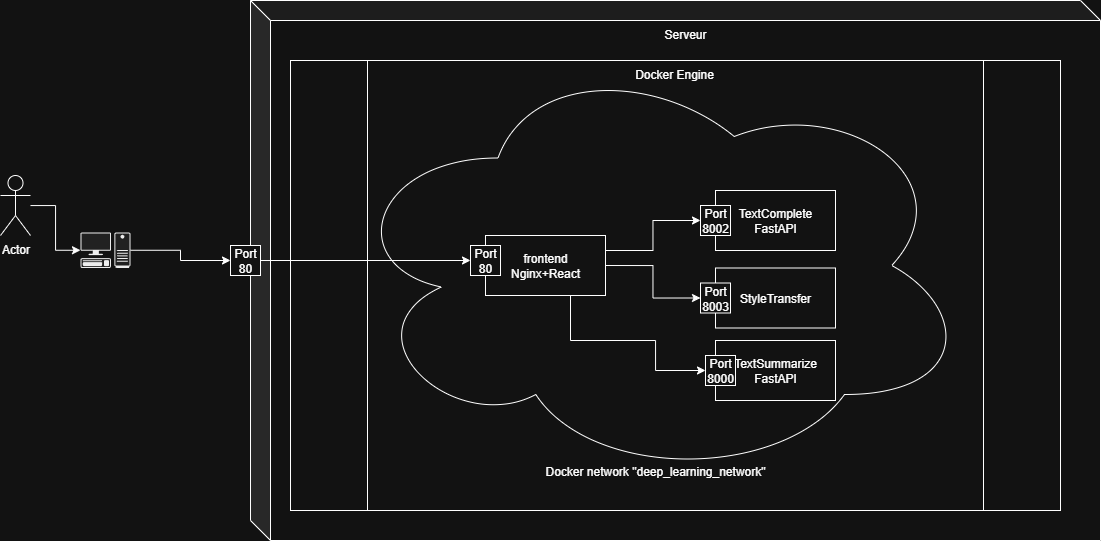

The diagram above was exported from draw.io. Its source (the exported page's mxGraphModel, read from the mxfile embedded in the PNG):
<mxGraphModel dx="1678" dy="874" grid="1" gridSize="10" guides="1" tooltips="1" connect="1" arrows="1" fold="1" page="1" pageScale="1" pageWidth="827" pageHeight="1169" math="0" shadow="0">
  <root>
    <mxCell id="0" />
    <mxCell id="1" parent="0" />
    <mxCell id="VpADO_YMhf1vgJDUhLwA-31" style="edgeStyle=orthogonalEdgeStyle;rounded=0;orthogonalLoop=1;jettySize=auto;html=1;" edge="1" parent="1" source="VpADO_YMhf1vgJDUhLwA-1" target="VpADO_YMhf1vgJDUhLwA-19">
      <mxGeometry relative="1" as="geometry" />
    </mxCell>
    <mxCell id="VpADO_YMhf1vgJDUhLwA-1" value="Actor" style="shape=umlActor;verticalLabelPosition=bottom;verticalAlign=top;html=1;outlineConnect=0;" vertex="1" parent="1">
      <mxGeometry x="20" y="205" width="30" height="60" as="geometry" />
    </mxCell>
    <mxCell id="VpADO_YMhf1vgJDUhLwA-2" value="Serveur" style="shape=cube;whiteSpace=wrap;html=1;boundedLbl=1;backgroundOutline=1;darkOpacity=0.05;darkOpacity2=0.1;verticalAlign=top;" vertex="1" parent="1">
      <mxGeometry x="270" y="30" width="850" height="540" as="geometry" />
    </mxCell>
    <mxCell id="VpADO_YMhf1vgJDUhLwA-4" value="Docker Engine" style="shape=process;whiteSpace=wrap;html=1;backgroundOutline=1;verticalAlign=top;" vertex="1" parent="1">
      <mxGeometry x="310" y="90" width="770" height="450" as="geometry" />
    </mxCell>
    <mxCell id="VpADO_YMhf1vgJDUhLwA-25" value="Docker network &quot;deep_learning_network&quot;" style="ellipse;shape=cloud;whiteSpace=wrap;html=1;verticalAlign=bottom;" vertex="1" parent="1">
      <mxGeometry x="360" y="80" width="630" height="430" as="geometry" />
    </mxCell>
    <mxCell id="VpADO_YMhf1vgJDUhLwA-6" value="TextSummarize&lt;div&gt;FastAPI&lt;/div&gt;" style="rounded=0;whiteSpace=wrap;html=1;" vertex="1" parent="1">
      <mxGeometry x="735" y="370" width="120" height="60" as="geometry" />
    </mxCell>
    <mxCell id="VpADO_YMhf1vgJDUhLwA-8" value="StyleTransfer" style="rounded=0;whiteSpace=wrap;html=1;" vertex="1" parent="1">
      <mxGeometry x="735" y="297.5" width="120" height="60" as="geometry" />
    </mxCell>
    <mxCell id="VpADO_YMhf1vgJDUhLwA-9" value="TextComplete&lt;div&gt;FastAPI&lt;/div&gt;" style="rounded=0;whiteSpace=wrap;html=1;" vertex="1" parent="1">
      <mxGeometry x="735" y="220" width="120" height="60" as="geometry" />
    </mxCell>
    <mxCell id="VpADO_YMhf1vgJDUhLwA-28" style="edgeStyle=orthogonalEdgeStyle;rounded=0;orthogonalLoop=1;jettySize=auto;html=1;exitX=1;exitY=0.25;exitDx=0;exitDy=0;entryX=0;entryY=0.5;entryDx=0;entryDy=0;" edge="1" parent="1" source="VpADO_YMhf1vgJDUhLwA-11" target="VpADO_YMhf1vgJDUhLwA-15">
      <mxGeometry relative="1" as="geometry" />
    </mxCell>
    <mxCell id="VpADO_YMhf1vgJDUhLwA-29" style="edgeStyle=orthogonalEdgeStyle;rounded=0;orthogonalLoop=1;jettySize=auto;html=1;exitX=1;exitY=0.5;exitDx=0;exitDy=0;entryX=0;entryY=0.5;entryDx=0;entryDy=0;" edge="1" parent="1" source="VpADO_YMhf1vgJDUhLwA-11" target="VpADO_YMhf1vgJDUhLwA-16">
      <mxGeometry relative="1" as="geometry" />
    </mxCell>
    <mxCell id="VpADO_YMhf1vgJDUhLwA-30" style="edgeStyle=orthogonalEdgeStyle;rounded=0;orthogonalLoop=1;jettySize=auto;html=1;exitX=1;exitY=0.75;exitDx=0;exitDy=0;entryX=0;entryY=0.5;entryDx=0;entryDy=0;" edge="1" parent="1" source="VpADO_YMhf1vgJDUhLwA-11" target="VpADO_YMhf1vgJDUhLwA-14">
      <mxGeometry relative="1" as="geometry">
        <Array as="points">
          <mxPoint x="590" y="310" />
          <mxPoint x="590" y="370" />
          <mxPoint x="675" y="370" />
          <mxPoint x="675" y="400" />
        </Array>
      </mxGeometry>
    </mxCell>
    <mxCell id="VpADO_YMhf1vgJDUhLwA-11" value="frontend&lt;div&gt;Nginx+React&lt;/div&gt;" style="rounded=0;whiteSpace=wrap;html=1;" vertex="1" parent="1">
      <mxGeometry x="505" y="265" width="120" height="60" as="geometry" />
    </mxCell>
    <mxCell id="VpADO_YMhf1vgJDUhLwA-13" value="Port 80" style="rounded=0;whiteSpace=wrap;html=1;" vertex="1" parent="1">
      <mxGeometry x="490" y="275" width="30" height="30" as="geometry" />
    </mxCell>
    <mxCell id="VpADO_YMhf1vgJDUhLwA-14" value="Port 8000" style="rounded=0;whiteSpace=wrap;html=1;" vertex="1" parent="1">
      <mxGeometry x="725" y="385" width="30" height="30" as="geometry" />
    </mxCell>
    <mxCell id="VpADO_YMhf1vgJDUhLwA-15" value="Port 8002" style="rounded=0;whiteSpace=wrap;html=1;" vertex="1" parent="1">
      <mxGeometry x="720" y="235" width="30" height="30" as="geometry" />
    </mxCell>
    <mxCell id="VpADO_YMhf1vgJDUhLwA-16" value="Port 8003" style="rounded=0;whiteSpace=wrap;html=1;" vertex="1" parent="1">
      <mxGeometry x="720" y="312.5" width="30" height="30" as="geometry" />
    </mxCell>
    <mxCell id="VpADO_YMhf1vgJDUhLwA-21" style="edgeStyle=orthogonalEdgeStyle;rounded=0;orthogonalLoop=1;jettySize=auto;html=1;exitX=1;exitY=0.5;exitDx=0;exitDy=0;entryX=0;entryY=0.5;entryDx=0;entryDy=0;" edge="1" parent="1" source="VpADO_YMhf1vgJDUhLwA-17" target="VpADO_YMhf1vgJDUhLwA-13">
      <mxGeometry relative="1" as="geometry" />
    </mxCell>
    <mxCell id="VpADO_YMhf1vgJDUhLwA-17" value="Port 80" style="rounded=0;whiteSpace=wrap;html=1;" vertex="1" parent="1">
      <mxGeometry x="250" y="275" width="30" height="30" as="geometry" />
    </mxCell>
    <mxCell id="VpADO_YMhf1vgJDUhLwA-20" style="edgeStyle=orthogonalEdgeStyle;rounded=0;orthogonalLoop=1;jettySize=auto;html=1;entryX=0;entryY=0.5;entryDx=0;entryDy=0;" edge="1" parent="1" source="VpADO_YMhf1vgJDUhLwA-19" target="VpADO_YMhf1vgJDUhLwA-17">
      <mxGeometry relative="1" as="geometry" />
    </mxCell>
    <mxCell id="VpADO_YMhf1vgJDUhLwA-19" value="" style="shape=mxgraph.networks2.icon;aspect=fixed;fillColor=#EDEDED;strokeColor=#000000;gradientColor=#5B6163;network2IconShadow=1;network2bgFillColor=none;network2Icon=mxgraph.networks2.pc;network2IconYOffset=-0.0593;network2IconW=0.9999;network2IconH=0.7096;" vertex="1" parent="1">
      <mxGeometry x="100" y="262.02" width="49.995" height="35.480000000000004" as="geometry" />
    </mxCell>
  </root>
</mxGraphModel>